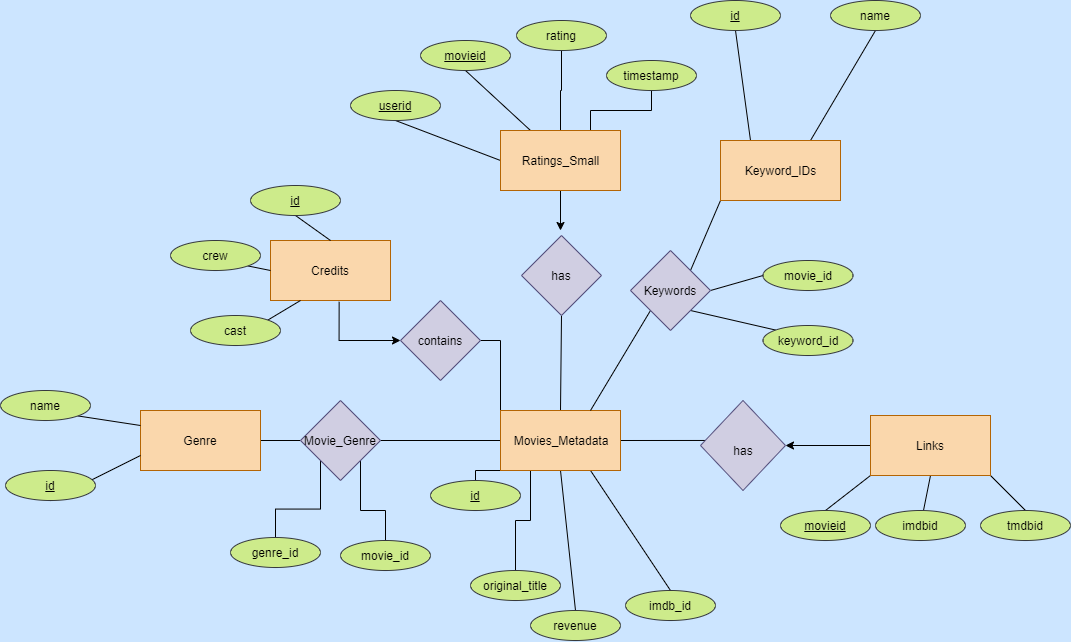

The diagram above was exported from draw.io. Its source (the exported page's mxGraphModel, read from the mxfile embedded in the PNG):
<mxGraphModel dx="1117" dy="596" grid="1" gridSize="10" guides="1" tooltips="1" connect="1" arrows="1" fold="1" page="1" pageScale="1" pageWidth="1169" pageHeight="1654" background="#CCE5FF" math="0" shadow="0">
  <root>
    <mxCell id="0" />
    <mxCell id="1" parent="0" />
    <mxCell id="SjSTjnJn-Ws08v3qqb5g-5" style="edgeStyle=orthogonalEdgeStyle;rounded=0;orthogonalLoop=1;jettySize=auto;html=1;exitX=0.5;exitY=0;exitDx=0;exitDy=0;entryX=0.5;entryY=0;entryDx=0;entryDy=0;" parent="1" edge="1">
      <mxGeometry relative="1" as="geometry">
        <mxPoint x="440" y="420" as="targetPoint" />
        <mxPoint x="440" y="420" as="sourcePoint" />
      </mxGeometry>
    </mxCell>
    <mxCell id="hHc2X8iGvnX5mpWImlv7-63" style="edgeStyle=none;rounded=0;orthogonalLoop=1;jettySize=auto;html=1;exitX=0;exitY=0.5;exitDx=0;exitDy=0;startArrow=none;startFill=0;endArrow=classic;endFill=1;" parent="1" source="SjSTjnJn-Ws08v3qqb5g-8" target="hHc2X8iGvnX5mpWImlv7-60" edge="1">
      <mxGeometry relative="1" as="geometry" />
    </mxCell>
    <mxCell id="sdeBEboTd1xjC6U6Bn2x-39" style="edgeStyle=none;rounded=0;orthogonalLoop=1;jettySize=auto;html=1;exitX=0;exitY=1;exitDx=0;exitDy=0;entryX=0.5;entryY=0;entryDx=0;entryDy=0;endArrow=none;endFill=0;" parent="1" source="SjSTjnJn-Ws08v3qqb5g-8" target="sdeBEboTd1xjC6U6Bn2x-36" edge="1">
      <mxGeometry relative="1" as="geometry" />
    </mxCell>
    <mxCell id="sdeBEboTd1xjC6U6Bn2x-40" style="edgeStyle=none;rounded=0;orthogonalLoop=1;jettySize=auto;html=1;exitX=0.5;exitY=1;exitDx=0;exitDy=0;endArrow=none;endFill=0;" parent="1" source="SjSTjnJn-Ws08v3qqb5g-8" target="sdeBEboTd1xjC6U6Bn2x-37" edge="1">
      <mxGeometry relative="1" as="geometry" />
    </mxCell>
    <mxCell id="sdeBEboTd1xjC6U6Bn2x-41" style="edgeStyle=none;rounded=0;orthogonalLoop=1;jettySize=auto;html=1;exitX=1;exitY=1;exitDx=0;exitDy=0;entryX=0.5;entryY=0;entryDx=0;entryDy=0;endArrow=none;endFill=0;" parent="1" source="SjSTjnJn-Ws08v3qqb5g-8" target="sdeBEboTd1xjC6U6Bn2x-38" edge="1">
      <mxGeometry relative="1" as="geometry" />
    </mxCell>
    <mxCell id="SjSTjnJn-Ws08v3qqb5g-8" value="Links" style="rounded=0;whiteSpace=wrap;html=1;fillColor=#fad7ac;strokeColor=#b46504;" parent="1" vertex="1">
      <mxGeometry x="890" y="705" width="120" height="60" as="geometry" />
    </mxCell>
    <mxCell id="sdeBEboTd1xjC6U6Bn2x-10" style="edgeStyle=none;rounded=0;orthogonalLoop=1;jettySize=auto;html=1;exitX=0;exitY=0.5;exitDx=0;exitDy=0;entryX=0.5;entryY=1;entryDx=0;entryDy=0;endArrow=none;endFill=0;" parent="1" source="SjSTjnJn-Ws08v3qqb5g-11" target="sdeBEboTd1xjC6U6Bn2x-4" edge="1">
      <mxGeometry relative="1" as="geometry" />
    </mxCell>
    <mxCell id="sdeBEboTd1xjC6U6Bn2x-11" style="edgeStyle=none;rounded=0;orthogonalLoop=1;jettySize=auto;html=1;exitX=0.25;exitY=0;exitDx=0;exitDy=0;entryX=0.5;entryY=1;entryDx=0;entryDy=0;endArrow=none;endFill=0;" parent="1" source="SjSTjnJn-Ws08v3qqb5g-11" target="sdeBEboTd1xjC6U6Bn2x-5" edge="1">
      <mxGeometry relative="1" as="geometry" />
    </mxCell>
    <mxCell id="IKgmakurfxpB8VpvYKPb-4" style="edgeStyle=orthogonalEdgeStyle;rounded=0;orthogonalLoop=1;jettySize=auto;html=1;exitX=0.5;exitY=0;exitDx=0;exitDy=0;entryX=0.5;entryY=1;entryDx=0;entryDy=0;endArrow=none;endFill=0;" edge="1" parent="1" source="SjSTjnJn-Ws08v3qqb5g-11" target="sdeBEboTd1xjC6U6Bn2x-6">
      <mxGeometry relative="1" as="geometry" />
    </mxCell>
    <mxCell id="IKgmakurfxpB8VpvYKPb-5" style="edgeStyle=orthogonalEdgeStyle;rounded=0;orthogonalLoop=1;jettySize=auto;html=1;exitX=0.75;exitY=0;exitDx=0;exitDy=0;endArrow=none;endFill=0;" edge="1" parent="1" source="SjSTjnJn-Ws08v3qqb5g-11" target="IKgmakurfxpB8VpvYKPb-3">
      <mxGeometry relative="1" as="geometry" />
    </mxCell>
    <mxCell id="IKgmakurfxpB8VpvYKPb-27" style="edgeStyle=orthogonalEdgeStyle;rounded=0;orthogonalLoop=1;jettySize=auto;html=1;exitX=0.5;exitY=1;exitDx=0;exitDy=0;startArrow=none;startFill=0;endArrow=classic;endFill=1;" edge="1" parent="1" source="SjSTjnJn-Ws08v3qqb5g-11">
      <mxGeometry relative="1" as="geometry">
        <mxPoint x="580" y="520" as="targetPoint" />
      </mxGeometry>
    </mxCell>
    <mxCell id="SjSTjnJn-Ws08v3qqb5g-11" value="" style="rounded=0;whiteSpace=wrap;html=1;fillColor=#fad7ac;strokeColor=#b46504;" parent="1" vertex="1">
      <mxGeometry x="520" y="420" width="120" height="60" as="geometry" />
    </mxCell>
    <mxCell id="SjSTjnJn-Ws08v3qqb5g-12" value="Ratings_Small" style="text;html=1;resizable=0;autosize=1;align=center;verticalAlign=middle;points=[];fillColor=none;strokeColor=none;rounded=0;" parent="1" vertex="1">
      <mxGeometry x="535" y="440" width="90" height="20" as="geometry" />
    </mxCell>
    <mxCell id="sdeBEboTd1xjC6U6Bn2x-2" style="rounded=0;orthogonalLoop=1;jettySize=auto;html=1;exitX=0;exitY=1;exitDx=0;exitDy=0;entryX=1;entryY=0;entryDx=0;entryDy=0;endArrow=none;endFill=0;" parent="1" source="SjSTjnJn-Ws08v3qqb5g-14" target="sdeBEboTd1xjC6U6Bn2x-1" edge="1">
      <mxGeometry relative="1" as="geometry" />
    </mxCell>
    <mxCell id="sdeBEboTd1xjC6U6Bn2x-19" style="edgeStyle=none;rounded=0;orthogonalLoop=1;jettySize=auto;html=1;exitX=0.25;exitY=0;exitDx=0;exitDy=0;entryX=0.5;entryY=1;entryDx=0;entryDy=0;endArrow=none;endFill=0;" parent="1" source="SjSTjnJn-Ws08v3qqb5g-14" target="sdeBEboTd1xjC6U6Bn2x-17" edge="1">
      <mxGeometry relative="1" as="geometry" />
    </mxCell>
    <mxCell id="sdeBEboTd1xjC6U6Bn2x-20" style="edgeStyle=none;rounded=0;orthogonalLoop=1;jettySize=auto;html=1;exitX=0.75;exitY=0;exitDx=0;exitDy=0;entryX=0.5;entryY=1;entryDx=0;entryDy=0;endArrow=none;endFill=0;" parent="1" source="SjSTjnJn-Ws08v3qqb5g-14" target="sdeBEboTd1xjC6U6Bn2x-16" edge="1">
      <mxGeometry relative="1" as="geometry" />
    </mxCell>
    <mxCell id="SjSTjnJn-Ws08v3qqb5g-14" value="" style="rounded=0;whiteSpace=wrap;html=1;fillColor=#fad7ac;strokeColor=#b46504;" parent="1" vertex="1">
      <mxGeometry x="740" y="430" width="120" height="60" as="geometry" />
    </mxCell>
    <mxCell id="sdeBEboTd1xjC6U6Bn2x-32" style="edgeStyle=none;rounded=0;orthogonalLoop=1;jettySize=auto;html=1;exitX=1;exitY=1;exitDx=0;exitDy=0;entryX=0;entryY=0;entryDx=0;entryDy=0;endArrow=none;endFill=0;" parent="1" source="sdeBEboTd1xjC6U6Bn2x-1" target="sdeBEboTd1xjC6U6Bn2x-22" edge="1">
      <mxGeometry relative="1" as="geometry">
        <mxPoint x="1010" y="540" as="sourcePoint" />
      </mxGeometry>
    </mxCell>
    <mxCell id="sdeBEboTd1xjC6U6Bn2x-33" style="edgeStyle=none;rounded=0;orthogonalLoop=1;jettySize=auto;html=1;exitX=1;exitY=0.5;exitDx=0;exitDy=0;entryX=0;entryY=0.5;entryDx=0;entryDy=0;endArrow=none;endFill=0;" parent="1" source="sdeBEboTd1xjC6U6Bn2x-1" target="sdeBEboTd1xjC6U6Bn2x-21" edge="1">
      <mxGeometry relative="1" as="geometry">
        <mxPoint x="950" y="540" as="sourcePoint" />
      </mxGeometry>
    </mxCell>
    <mxCell id="SjSTjnJn-Ws08v3qqb5g-17" value="Keyword_IDs" style="text;html=1;resizable=0;autosize=1;align=center;verticalAlign=middle;points=[];fillColor=none;strokeColor=none;rounded=0;" parent="1" vertex="1">
      <mxGeometry x="755" y="450" width="90" height="20" as="geometry" />
    </mxCell>
    <mxCell id="hHc2X8iGvnX5mpWImlv7-1" style="edgeStyle=orthogonalEdgeStyle;rounded=0;orthogonalLoop=1;jettySize=auto;html=1;exitX=0.5;exitY=1;exitDx=0;exitDy=0;" parent="1" edge="1">
      <mxGeometry relative="1" as="geometry">
        <mxPoint x="950" y="590" as="sourcePoint" />
        <mxPoint x="950" y="590" as="targetPoint" />
      </mxGeometry>
    </mxCell>
    <mxCell id="hHc2X8iGvnX5mpWImlv7-48" style="edgeStyle=orthogonalEdgeStyle;rounded=0;orthogonalLoop=1;jettySize=auto;html=1;exitX=0;exitY=0.5;exitDx=0;exitDy=0;startArrow=none;startFill=0;endArrow=none;endFill=0;entryX=1;entryY=0.5;entryDx=0;entryDy=0;" parent="1" source="hHc2X8iGvnX5mpWImlv7-35" target="hHc2X8iGvnX5mpWImlv7-45" edge="1">
      <mxGeometry relative="1" as="geometry">
        <mxPoint x="410" y="730" as="targetPoint" />
      </mxGeometry>
    </mxCell>
    <mxCell id="hHc2X8iGvnX5mpWImlv7-64" style="edgeStyle=none;rounded=0;orthogonalLoop=1;jettySize=auto;html=1;exitX=1;exitY=0.5;exitDx=0;exitDy=0;startArrow=none;startFill=0;endArrow=none;endFill=0;entryX=0.056;entryY=0.444;entryDx=0;entryDy=0;entryPerimeter=0;" parent="1" source="hHc2X8iGvnX5mpWImlv7-35" target="hHc2X8iGvnX5mpWImlv7-60" edge="1">
      <mxGeometry relative="1" as="geometry" />
    </mxCell>
    <mxCell id="hHc2X8iGvnX5mpWImlv7-83" style="edgeStyle=none;rounded=0;orthogonalLoop=1;jettySize=auto;html=1;exitX=0.5;exitY=0;exitDx=0;exitDy=0;entryX=0.5;entryY=1;entryDx=0;entryDy=0;startArrow=none;startFill=0;endArrow=none;endFill=0;" parent="1" source="hHc2X8iGvnX5mpWImlv7-35" target="hHc2X8iGvnX5mpWImlv7-52" edge="1">
      <mxGeometry relative="1" as="geometry" />
    </mxCell>
    <mxCell id="sdeBEboTd1xjC6U6Bn2x-81" style="edgeStyle=none;rounded=0;orthogonalLoop=1;jettySize=auto;html=1;exitX=0.5;exitY=1;exitDx=0;exitDy=0;entryX=0.5;entryY=0;entryDx=0;entryDy=0;endArrow=none;endFill=0;" parent="1" source="hHc2X8iGvnX5mpWImlv7-35" target="sdeBEboTd1xjC6U6Bn2x-72" edge="1">
      <mxGeometry relative="1" as="geometry" />
    </mxCell>
    <mxCell id="sdeBEboTd1xjC6U6Bn2x-82" style="edgeStyle=none;rounded=0;orthogonalLoop=1;jettySize=auto;html=1;exitX=0.75;exitY=1;exitDx=0;exitDy=0;entryX=0.5;entryY=0;entryDx=0;entryDy=0;endArrow=none;endFill=0;" parent="1" source="hHc2X8iGvnX5mpWImlv7-35" target="sdeBEboTd1xjC6U6Bn2x-73" edge="1">
      <mxGeometry relative="1" as="geometry" />
    </mxCell>
    <mxCell id="IBfpVt8wEP1yIZOyIvoZ-11" style="edgeStyle=orthogonalEdgeStyle;rounded=0;orthogonalLoop=1;jettySize=auto;html=1;exitX=0;exitY=0;exitDx=0;exitDy=0;entryX=1;entryY=0.5;entryDx=0;entryDy=0;endArrow=none;endFill=0;" parent="1" source="hHc2X8iGvnX5mpWImlv7-35" target="IBfpVt8wEP1yIZOyIvoZ-10" edge="1">
      <mxGeometry relative="1" as="geometry" />
    </mxCell>
    <mxCell id="IKgmakurfxpB8VpvYKPb-15" style="edgeStyle=orthogonalEdgeStyle;rounded=0;orthogonalLoop=1;jettySize=auto;html=1;exitX=0.25;exitY=1;exitDx=0;exitDy=0;entryX=0.5;entryY=0;entryDx=0;entryDy=0;endArrow=none;endFill=0;" edge="1" parent="1" source="hHc2X8iGvnX5mpWImlv7-35" target="sdeBEboTd1xjC6U6Bn2x-71">
      <mxGeometry relative="1" as="geometry" />
    </mxCell>
    <mxCell id="IKgmakurfxpB8VpvYKPb-19" style="edgeStyle=orthogonalEdgeStyle;rounded=0;orthogonalLoop=1;jettySize=auto;html=1;exitX=0;exitY=1;exitDx=0;exitDy=0;entryX=0.5;entryY=0;entryDx=0;entryDy=0;endArrow=none;endFill=0;" edge="1" parent="1" source="hHc2X8iGvnX5mpWImlv7-35" target="IKgmakurfxpB8VpvYKPb-18">
      <mxGeometry relative="1" as="geometry" />
    </mxCell>
    <mxCell id="hHc2X8iGvnX5mpWImlv7-35" value="" style="rounded=0;whiteSpace=wrap;html=1;fillColor=#fad7ac;strokeColor=#b46504;" parent="1" vertex="1">
      <mxGeometry x="520" y="700" width="120" height="60" as="geometry" />
    </mxCell>
    <mxCell id="IBfpVt8wEP1yIZOyIvoZ-55" style="edgeStyle=none;rounded=0;orthogonalLoop=1;jettySize=auto;html=1;exitX=0;exitY=0.5;exitDx=0;exitDy=0;entryX=1;entryY=0.5;entryDx=0;entryDy=0;endArrow=none;endFill=0;startArrow=none;startFill=0;" parent="1" source="hHc2X8iGvnX5mpWImlv7-45" target="IBfpVt8wEP1yIZOyIvoZ-53" edge="1">
      <mxGeometry relative="1" as="geometry" />
    </mxCell>
    <mxCell id="IKgmakurfxpB8VpvYKPb-13" style="edgeStyle=orthogonalEdgeStyle;rounded=0;orthogonalLoop=1;jettySize=auto;html=1;exitX=0;exitY=1;exitDx=0;exitDy=0;entryX=0.5;entryY=0;entryDx=0;entryDy=0;endArrow=none;endFill=0;" edge="1" parent="1" source="hHc2X8iGvnX5mpWImlv7-45" target="IBfpVt8wEP1yIZOyIvoZ-35">
      <mxGeometry relative="1" as="geometry" />
    </mxCell>
    <mxCell id="IKgmakurfxpB8VpvYKPb-14" style="edgeStyle=orthogonalEdgeStyle;rounded=0;orthogonalLoop=1;jettySize=auto;html=1;exitX=1;exitY=1;exitDx=0;exitDy=0;entryX=0.5;entryY=0;entryDx=0;entryDy=0;endArrow=none;endFill=0;" edge="1" parent="1" source="hHc2X8iGvnX5mpWImlv7-45" target="IBfpVt8wEP1yIZOyIvoZ-33">
      <mxGeometry relative="1" as="geometry" />
    </mxCell>
    <mxCell id="hHc2X8iGvnX5mpWImlv7-45" value="" style="rhombus;whiteSpace=wrap;html=1;fillColor=#d0cee2;strokeColor=#56517e;" parent="1" vertex="1">
      <mxGeometry x="320" y="690" width="80" height="80" as="geometry" />
    </mxCell>
    <mxCell id="hHc2X8iGvnX5mpWImlv7-50" value="Movie_Genre" style="text;html=1;strokeColor=none;fillColor=none;align=center;verticalAlign=middle;whiteSpace=wrap;rounded=0;" parent="1" vertex="1">
      <mxGeometry x="340" y="720" width="40" height="20" as="geometry" />
    </mxCell>
    <mxCell id="hHc2X8iGvnX5mpWImlv7-52" value="has" style="rhombus;whiteSpace=wrap;html=1;fillColor=#d0cee2;strokeColor=#56517e;" parent="1" vertex="1">
      <mxGeometry x="541" y="525" width="80" height="80" as="geometry" />
    </mxCell>
    <mxCell id="hHc2X8iGvnX5mpWImlv7-60" value="" style="rhombus;whiteSpace=wrap;html=1;fillColor=#d0cee2;strokeColor=#56517e;" parent="1" vertex="1">
      <mxGeometry x="720" y="690" width="85" height="90" as="geometry" />
    </mxCell>
    <mxCell id="hHc2X8iGvnX5mpWImlv7-68" value="has" style="text;html=1;strokeColor=none;fillColor=none;align=center;verticalAlign=middle;whiteSpace=wrap;rounded=0;" parent="1" vertex="1">
      <mxGeometry x="742.5" y="730" width="40" height="20" as="geometry" />
    </mxCell>
    <mxCell id="hHc2X8iGvnX5mpWImlv7-69" value="Movies_Metadata" style="text;html=1;strokeColor=none;fillColor=none;align=center;verticalAlign=middle;whiteSpace=wrap;rounded=0;" parent="1" vertex="1">
      <mxGeometry x="561" y="720" width="40" height="20" as="geometry" />
    </mxCell>
    <mxCell id="sdeBEboTd1xjC6U6Bn2x-3" style="edgeStyle=none;rounded=0;orthogonalLoop=1;jettySize=auto;html=1;exitX=0;exitY=1;exitDx=0;exitDy=0;entryX=0.75;entryY=0;entryDx=0;entryDy=0;endArrow=none;endFill=0;" parent="1" source="sdeBEboTd1xjC6U6Bn2x-1" target="hHc2X8iGvnX5mpWImlv7-35" edge="1">
      <mxGeometry relative="1" as="geometry" />
    </mxCell>
    <mxCell id="sdeBEboTd1xjC6U6Bn2x-1" value="&lt;span&gt;Keywords&lt;/span&gt;" style="rhombus;whiteSpace=wrap;html=1;fillColor=#d0cee2;strokeColor=#56517e;" parent="1" vertex="1">
      <mxGeometry x="650" y="540" width="80" height="80" as="geometry" />
    </mxCell>
    <mxCell id="sdeBEboTd1xjC6U6Bn2x-4" value="&lt;u&gt;userid&lt;/u&gt;" style="ellipse;whiteSpace=wrap;html=1;fillColor=#cdeb8b;strokeColor=#36393d;" parent="1" vertex="1">
      <mxGeometry x="370" y="380" width="90" height="30" as="geometry" />
    </mxCell>
    <mxCell id="sdeBEboTd1xjC6U6Bn2x-5" value="&lt;u&gt;movieid&lt;/u&gt;" style="ellipse;whiteSpace=wrap;html=1;fillColor=#cdeb8b;strokeColor=#36393d;" parent="1" vertex="1">
      <mxGeometry x="440" y="330" width="90" height="30" as="geometry" />
    </mxCell>
    <mxCell id="sdeBEboTd1xjC6U6Bn2x-6" value="rating" style="ellipse;whiteSpace=wrap;html=1;fillColor=#cdeb8b;strokeColor=#36393d;" parent="1" vertex="1">
      <mxGeometry x="536" y="310" width="90" height="30" as="geometry" />
    </mxCell>
    <mxCell id="sdeBEboTd1xjC6U6Bn2x-16" value="name" style="ellipse;whiteSpace=wrap;html=1;fillColor=#cdeb8b;strokeColor=#36393d;" parent="1" vertex="1">
      <mxGeometry x="850" y="290" width="90" height="30" as="geometry" />
    </mxCell>
    <mxCell id="sdeBEboTd1xjC6U6Bn2x-17" value="&lt;u&gt;id&lt;/u&gt;" style="ellipse;whiteSpace=wrap;html=1;fillColor=#cdeb8b;strokeColor=#36393d;" parent="1" vertex="1">
      <mxGeometry x="710" y="290" width="90" height="30" as="geometry" />
    </mxCell>
    <mxCell id="sdeBEboTd1xjC6U6Bn2x-21" value="movie_id" style="ellipse;whiteSpace=wrap;html=1;fillColor=#cdeb8b;strokeColor=#36393d;" parent="1" vertex="1">
      <mxGeometry x="782.5" y="550" width="90" height="30" as="geometry" />
    </mxCell>
    <mxCell id="sdeBEboTd1xjC6U6Bn2x-22" value="keyword_id" style="ellipse;whiteSpace=wrap;html=1;fillColor=#cdeb8b;strokeColor=#36393d;" parent="1" vertex="1">
      <mxGeometry x="782.5" y="615" width="90" height="30" as="geometry" />
    </mxCell>
    <mxCell id="sdeBEboTd1xjC6U6Bn2x-36" value="&lt;u&gt;movieid&lt;br&gt;&lt;/u&gt;" style="ellipse;whiteSpace=wrap;html=1;fillColor=#cdeb8b;strokeColor=#36393d;" parent="1" vertex="1">
      <mxGeometry x="800" y="800" width="90" height="30" as="geometry" />
    </mxCell>
    <mxCell id="sdeBEboTd1xjC6U6Bn2x-37" value="imdbid" style="ellipse;whiteSpace=wrap;html=1;fillColor=#cdeb8b;strokeColor=#36393d;" parent="1" vertex="1">
      <mxGeometry x="895" y="800" width="90" height="30" as="geometry" />
    </mxCell>
    <mxCell id="sdeBEboTd1xjC6U6Bn2x-38" value="tmdbid" style="ellipse;whiteSpace=wrap;html=1;fillColor=#cdeb8b;strokeColor=#36393d;" parent="1" vertex="1">
      <mxGeometry x="1000" y="800" width="90" height="30" as="geometry" />
    </mxCell>
    <mxCell id="sdeBEboTd1xjC6U6Bn2x-71" value="original_title" style="ellipse;whiteSpace=wrap;html=1;fillColor=#cdeb8b;strokeColor=#36393d;" parent="1" vertex="1">
      <mxGeometry x="490" y="860" width="90" height="30" as="geometry" />
    </mxCell>
    <mxCell id="sdeBEboTd1xjC6U6Bn2x-72" value="revenue" style="ellipse;whiteSpace=wrap;html=1;fillColor=#cdeb8b;strokeColor=#36393d;" parent="1" vertex="1">
      <mxGeometry x="550" y="900" width="90" height="30" as="geometry" />
    </mxCell>
    <mxCell id="sdeBEboTd1xjC6U6Bn2x-73" value="imdb_id" style="ellipse;whiteSpace=wrap;html=1;fillColor=#cdeb8b;strokeColor=#36393d;" parent="1" vertex="1">
      <mxGeometry x="645" y="880" width="90" height="30" as="geometry" />
    </mxCell>
    <mxCell id="IBfpVt8wEP1yIZOyIvoZ-3" value="" style="rounded=0;whiteSpace=wrap;html=1;fillColor=#fad7ac;strokeColor=#b46504;" parent="1" vertex="1">
      <mxGeometry x="290" y="530" width="120" height="60" as="geometry" />
    </mxCell>
    <mxCell id="IBfpVt8wEP1yIZOyIvoZ-12" style="edgeStyle=orthogonalEdgeStyle;rounded=0;orthogonalLoop=1;jettySize=auto;html=1;exitX=0.572;exitY=1.022;exitDx=0;exitDy=0;exitPerimeter=0;entryX=0;entryY=0.5;entryDx=0;entryDy=0;" parent="1" source="IBfpVt8wEP1yIZOyIvoZ-3" target="IBfpVt8wEP1yIZOyIvoZ-10" edge="1">
      <mxGeometry relative="1" as="geometry">
        <mxPoint x="370" y="620" as="targetPoint" />
        <Array as="points">
          <mxPoint x="359" y="630" />
        </Array>
      </mxGeometry>
    </mxCell>
    <mxCell id="IBfpVt8wEP1yIZOyIvoZ-10" value="" style="rhombus;whiteSpace=wrap;html=1;fillColor=#d0cee2;strokeColor=#56517e;" parent="1" vertex="1">
      <mxGeometry x="420" y="590" width="80" height="80" as="geometry" />
    </mxCell>
    <mxCell id="IBfpVt8wEP1yIZOyIvoZ-13" value="Credits" style="text;html=1;strokeColor=none;fillColor=none;align=center;verticalAlign=middle;whiteSpace=wrap;rounded=0;" parent="1" vertex="1">
      <mxGeometry x="330" y="550" width="40" height="20" as="geometry" />
    </mxCell>
    <mxCell id="IBfpVt8wEP1yIZOyIvoZ-15" value="contains" style="text;html=1;strokeColor=none;fillColor=none;align=center;verticalAlign=middle;whiteSpace=wrap;rounded=0;" parent="1" vertex="1">
      <mxGeometry x="440" y="620" width="40" height="20" as="geometry" />
    </mxCell>
    <mxCell id="IBfpVt8wEP1yIZOyIvoZ-26" style="edgeStyle=none;rounded=0;orthogonalLoop=1;jettySize=auto;html=1;exitX=1;exitY=0;exitDx=0;exitDy=0;entryX=0.25;entryY=1;entryDx=0;entryDy=0;endArrow=none;endFill=0;" parent="1" source="IBfpVt8wEP1yIZOyIvoZ-16" target="IBfpVt8wEP1yIZOyIvoZ-3" edge="1">
      <mxGeometry relative="1" as="geometry" />
    </mxCell>
    <mxCell id="IBfpVt8wEP1yIZOyIvoZ-16" value="cast" style="ellipse;whiteSpace=wrap;html=1;fillColor=#cdeb8b;strokeColor=#36393d;" parent="1" vertex="1">
      <mxGeometry x="210" y="605" width="90" height="30" as="geometry" />
    </mxCell>
    <mxCell id="IBfpVt8wEP1yIZOyIvoZ-24" style="edgeStyle=none;rounded=0;orthogonalLoop=1;jettySize=auto;html=1;exitX=0.5;exitY=1;exitDx=0;exitDy=0;entryX=0.5;entryY=0;entryDx=0;entryDy=0;endArrow=none;endFill=0;" parent="1" source="IBfpVt8wEP1yIZOyIvoZ-17" target="IBfpVt8wEP1yIZOyIvoZ-3" edge="1">
      <mxGeometry relative="1" as="geometry" />
    </mxCell>
    <mxCell id="IBfpVt8wEP1yIZOyIvoZ-17" value="&lt;u&gt;id&lt;br&gt;&lt;/u&gt;" style="ellipse;whiteSpace=wrap;html=1;fillColor=#cdeb8b;strokeColor=#36393d;" parent="1" vertex="1">
      <mxGeometry x="270" y="475" width="90" height="30" as="geometry" />
    </mxCell>
    <mxCell id="IBfpVt8wEP1yIZOyIvoZ-25" style="edgeStyle=none;rounded=0;orthogonalLoop=1;jettySize=auto;html=1;exitX=1;exitY=1;exitDx=0;exitDy=0;entryX=0;entryY=0.5;entryDx=0;entryDy=0;endArrow=none;endFill=0;" parent="1" source="IBfpVt8wEP1yIZOyIvoZ-18" target="IBfpVt8wEP1yIZOyIvoZ-3" edge="1">
      <mxGeometry relative="1" as="geometry" />
    </mxCell>
    <mxCell id="IBfpVt8wEP1yIZOyIvoZ-18" value="crew" style="ellipse;whiteSpace=wrap;html=1;fillColor=#cdeb8b;strokeColor=#36393d;" parent="1" vertex="1">
      <mxGeometry x="190" y="530" width="90" height="30" as="geometry" />
    </mxCell>
    <mxCell id="IBfpVt8wEP1yIZOyIvoZ-33" value="movie_id" style="ellipse;whiteSpace=wrap;html=1;fillColor=#cdeb8b;strokeColor=#36393d;" parent="1" vertex="1">
      <mxGeometry x="360" y="830" width="90" height="30" as="geometry" />
    </mxCell>
    <mxCell id="IBfpVt8wEP1yIZOyIvoZ-35" value="genre_id" style="ellipse;whiteSpace=wrap;html=1;fillColor=#cdeb8b;strokeColor=#36393d;" parent="1" vertex="1">
      <mxGeometry x="250" y="827" width="90" height="30" as="geometry" />
    </mxCell>
    <mxCell id="IBfpVt8wEP1yIZOyIvoZ-53" value="Genre" style="rounded=0;whiteSpace=wrap;html=1;fillColor=#fad7ac;strokeColor=#b46504;" parent="1" vertex="1">
      <mxGeometry x="160" y="700" width="120" height="60" as="geometry" />
    </mxCell>
    <mxCell id="IBfpVt8wEP1yIZOyIvoZ-65" style="edgeStyle=none;rounded=0;orthogonalLoop=1;jettySize=auto;html=1;exitX=0.5;exitY=1;exitDx=0;exitDy=0;entryX=0;entryY=0.75;entryDx=0;entryDy=0;startArrow=none;startFill=0;endArrow=none;endFill=0;" parent="1" source="IBfpVt8wEP1yIZOyIvoZ-61" target="IBfpVt8wEP1yIZOyIvoZ-53" edge="1">
      <mxGeometry relative="1" as="geometry" />
    </mxCell>
    <mxCell id="IBfpVt8wEP1yIZOyIvoZ-61" value="&lt;u&gt;id&lt;/u&gt;" style="ellipse;whiteSpace=wrap;html=1;fillColor=#cdeb8b;strokeColor=#36393d;" parent="1" vertex="1">
      <mxGeometry x="25" y="760" width="90" height="30" as="geometry" />
    </mxCell>
    <mxCell id="IBfpVt8wEP1yIZOyIvoZ-64" style="edgeStyle=none;rounded=0;orthogonalLoop=1;jettySize=auto;html=1;exitX=1;exitY=1;exitDx=0;exitDy=0;entryX=0;entryY=0.25;entryDx=0;entryDy=0;startArrow=none;startFill=0;endArrow=none;endFill=0;" parent="1" source="IBfpVt8wEP1yIZOyIvoZ-62" target="IBfpVt8wEP1yIZOyIvoZ-53" edge="1">
      <mxGeometry relative="1" as="geometry" />
    </mxCell>
    <mxCell id="IBfpVt8wEP1yIZOyIvoZ-62" value="name" style="ellipse;whiteSpace=wrap;html=1;fillColor=#cdeb8b;strokeColor=#36393d;" parent="1" vertex="1">
      <mxGeometry x="20" y="680" width="90" height="30" as="geometry" />
    </mxCell>
    <mxCell id="IKgmakurfxpB8VpvYKPb-3" value="timestamp" style="ellipse;whiteSpace=wrap;html=1;fillColor=#cdeb8b;strokeColor=#36393d;" vertex="1" parent="1">
      <mxGeometry x="626" y="350" width="90" height="30" as="geometry" />
    </mxCell>
    <mxCell id="IKgmakurfxpB8VpvYKPb-16" style="edgeStyle=orthogonalEdgeStyle;rounded=0;orthogonalLoop=1;jettySize=auto;html=1;exitX=0.5;exitY=1;exitDx=0;exitDy=0;endArrow=none;endFill=0;" edge="1" parent="1" source="IBfpVt8wEP1yIZOyIvoZ-16" target="IBfpVt8wEP1yIZOyIvoZ-16">
      <mxGeometry relative="1" as="geometry" />
    </mxCell>
    <mxCell id="IKgmakurfxpB8VpvYKPb-18" value="&lt;u&gt;id&lt;/u&gt;" style="ellipse;whiteSpace=wrap;html=1;fillColor=#cdeb8b;strokeColor=#36393d;" vertex="1" parent="1">
      <mxGeometry x="450" y="770" width="90" height="30" as="geometry" />
    </mxCell>
  </root>
</mxGraphModel>